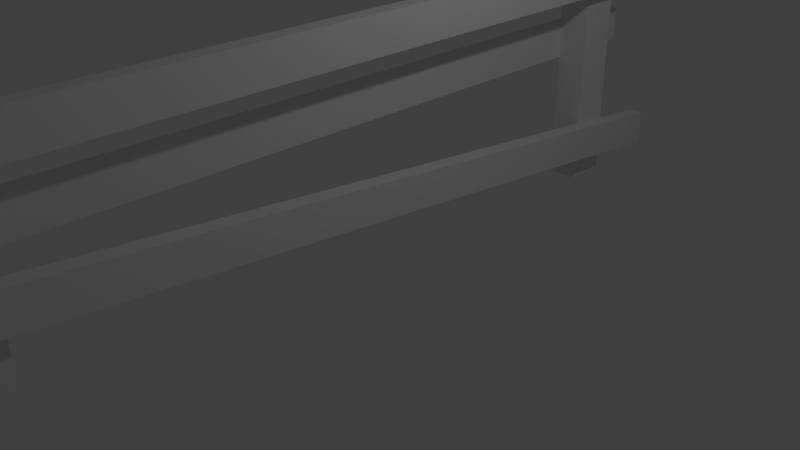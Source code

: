 # Source: fence01.blend  (saved by Blender 2.70.0; exported with 4.5.12 LTS)
import bpy
from mathutils import Matrix  # noqa: F401  (used for matrix-valued properties, if any)

bpy.ops.wm.read_factory_settings(use_empty=True)
scene = bpy.context.scene
scene.name = 'Scene'

# ---- collections
col_collection_1 = bpy.data.collections.new('Collection 1'); scene.collection.children.link(col_collection_1)

# ---- materials (node trees are filled in below, after node groups)
mat_material = bpy.data.materials.new('Material')
mat_material.alpha_threshold = 0.0
mat_material.use_transparent_shadow = False
mat_material.roughness = 0.5
mat_material.line_color = (0.0, 0.0, 0.0, 1.0)

# ---- material node trees

# ---- world
world_world = bpy.data.worlds.new('World'); scene.world = world_world
world_world.color = (0.05088, 0.05088, 0.05088)
world_world.use_sun_shadow = False
world_world.sun_shadow_jitter_overblur = 0.0
world_world.cycles.sampling_method = 'MANUAL'
world_world.cycles.sample_map_resolution = 256

# ---- cameras
cam_camera = bpy.data.cameras.new('Camera')
cam_camera.clip_end = 100.0
cam_camera.lens = 35.0
cam_camera.sensor_width = 32.0
cam_camera.sensor_height = 18.0
cam_camera.ortho_scale = 7.314
cam_camera.dof.focus_distance = 0.0
cam_camera.dof.aperture_fstop = 128.0

# ---- lights
light_lamp = bpy.data.lights.new('Lamp', 'POINT')
light_lamp.transmission_factor = 0.0
light_lamp.cutoff_distance = 30.0
light_lamp.energy = 100.0
light_lamp.shadow_buffer_clip_start = 1.001
light_lamp.shadow_soft_size = 0.1
light_lamp.shadow_maximum_resolution = 0.006
light_lamp.use_absolute_resolution = True
light_lamp.cycles.use_multiple_importance_sampling = False

# ---- meshes
me_cube = bpy.data.meshes.new('Cube')
me_cube.from_pydata([(0.3073, -4.612, -1.0), (0.3073, -5.176, -1.0), (-0.1271, -5.176, -1.0), (-0.1271, -4.612, -1.0), (0.3073, -4.612, 2.995), (0.3073, -5.176, 2.995), (-0.1271, -5.176, 2.995), (-0.1271, -4.612, 2.995), (0.3073, -5.406, 1.661), (0.3073, 5.204, 1.827), (0.5324, 5.204, 1.827), (0.5324, -5.406, 1.661), (0.3073, -5.413, 2.142), (0.3073, 5.196, 2.308), (0.5324, 5.196, 2.308), (0.5324, -5.413, 2.142), (0.3073, 4.388, -1.0), (0.3073, 3.824, -1.0), (-0.1271, 3.824, -1.0), (-0.1271, 4.388, -1.0), (0.3073, 4.388, 2.995), (0.3073, 3.824, 2.995), (-0.1271, 3.824, 2.995), (-0.1271, 4.388, 2.995), (0.3073, -5.411, 0.2073), (0.3073, 5.159, -0.7175), (0.5324, 5.159, -0.7175), (0.5324, -5.411, 0.2073), (0.3073, -5.369, 0.6861), (0.3073, 5.201, -0.2387), (0.5324, 5.201, -0.2387), (0.5324, -5.369, 0.6861), (-0.3522, -5.406, 0.6692), (-0.3522, 5.203, 0.8188), (-0.1271, 5.203, 0.8188), (-0.1271, -5.406, 0.6692), (-0.3522, -5.413, 1.15), (-0.3522, 5.197, 1.299), (-0.1271, 5.197, 1.299), (-0.1271, -5.413, 1.15)], [], [(12, 13, 9, 8), (4, 7, 6, 5), (0, 4, 5, 1), (1, 5, 6, 2), (2, 6, 7, 3), (4, 0, 3, 7), (13, 14, 10, 9), (14, 15, 11, 10), (15, 12, 8, 11), (8, 9, 10, 11), (15, 14, 13, 12), (20, 23, 22, 21), (16, 20, 21, 17), (17, 21, 22, 18), (18, 22, 23, 19), (20, 16, 19, 23), (28, 29, 25, 24), (29, 30, 26, 25), (30, 31, 27, 26), (31, 28, 24, 27), (24, 25, 26, 27), (31, 30, 29, 28), (36, 37, 33, 32), (37, 38, 34, 33), (38, 39, 35, 34), (39, 36, 32, 35), (32, 33, 34, 35), (39, 38, 37, 36)])
_uv = me_cube.uv_layers.new(name='UVMap')
_uv.uv.foreach_set('vector', [0.5378, 0.02035, 0.5378, 0.9796, 0.4943, 0.9796, 0.4943, 0.02035, 0.3429, 0.8762, 0.4381, 0.8762, 0.4381, 0.9999, 0.3429, 0.9999, 0.3429, 6.618e-05, 0.3429, 0.8762, 0.2191, 0.8762, 0.2191, 6.629e-05, 0.2191, 6.629e-05, 0.2191, 0.8762, 0.1238, 0.8762, 0.1238, 6.624e-05, 0.1238, 6.624e-05, 0.1238, 0.8762, 6.618e-05, 0.8762, 6.618e-05, 6.629e-05, 0.3429, 0.8762, 0.3429, 6.618e-05, 0.4381, 6.624e-05, 0.4381, 0.8762, 0.5581, 0.9999, 0.5581, 0.9796, 0.6016, 0.9796, 0.6016, 0.9999, 0.5581, 0.9796, 0.5581, 0.02035, 0.6016, 0.02035, 0.6016, 0.9796, 0.5581, 0.02035, 0.5581, 5.32e-06, 0.6016, 5.469e-06, 0.6016, 0.02035, 0.6219, 0.02035, 0.6219, 0.9796, 0.6016, 0.9796, 0.6016, 0.02035, 0.5581, 0.02035, 0.5581, 0.9796, 0.5378, 0.9796, 0.5378, 0.02035, 0.3429, 0.8762, 0.4381, 0.8762, 0.4381, 0.9999, 0.3429, 0.9999, 0.3429, 6.618e-05, 0.3429, 0.8762, 0.2191, 0.8762, 0.2191, 6.629e-05, 0.2191, 6.629e-05, 0.2191, 0.8762, 0.1238, 0.8762, 0.1238, 6.624e-05, 0.1238, 6.624e-05, 0.1238, 0.8762, 6.618e-05, 0.8762, 6.618e-05, 6.629e-05, 0.3429, 0.8762, 0.3429, 6.618e-05, 0.4381, 6.624e-05, 0.4381, 0.8762, 0.8532, 0.02035, 0.8532, 0.9796, 0.8097, 0.9796, 0.8097, 0.02035, 0.8735, 0.9999, 0.8735, 0.9796, 0.917, 0.9796, 0.917, 0.9999, 0.8735, 0.9796, 0.8735, 0.02035, 0.917, 0.02035, 0.917, 0.9796, 0.8735, 0.02035, 0.8735, 5.32e-06, 0.917, 5.469e-06, 0.917, 0.02035, 0.9373, 0.02035, 0.9373, 0.9796, 0.917, 0.9796, 0.917, 0.02035, 0.8735, 0.02035, 0.8735, 0.9796, 0.8532, 0.9796, 0.8532, 0.02035, 0.6948, 0.02035, 0.6948, 0.9796, 0.6513, 0.9796, 0.6513, 0.02035, 0.7151, 0.9999, 0.7151, 0.9796, 0.7586, 0.9796, 0.7586, 0.9999, 0.7151, 0.9796, 0.7151, 0.02035, 0.7586, 0.02035, 0.7586, 0.9796, 0.7151, 0.02035, 0.7151, 5.32e-06, 0.7586, 5.469e-06, 0.7586, 0.02035, 0.7789, 0.02035, 0.7789, 0.9796, 0.7586, 0.9796, 0.7586, 0.02035, 0.7151, 0.02035, 0.7151, 0.9796, 0.6948, 0.9796, 0.6948, 0.02035])
me_cube.materials.append(mat_material)
me_cube.use_remesh_preserve_volume = False
me_cube.use_remesh_preserve_attributes = False
me_cube.use_mirror_vertex_groups = False
me_cube.update()

# ---- objects
ob_cube = bpy.data.objects.new('Cube', me_cube)
ob_lamp = bpy.data.objects.new('Lamp', light_lamp)
ob_camera = bpy.data.objects.new('Camera', cam_camera)

# ---- transforms, parenting, visibility, modifiers, constraints
ob_cube.location = (0.0, 0.0, 1.0)
ob_cube.lock_rotations_4d = False
ob_cube.empty_display_type = 'ARROWS'
ob_cube.lineart.crease_threshold = 0.0
ob_lamp.location = (4.076, 1.005, 5.904)
ob_lamp.rotation_euler = (0.6503, 0.05522, 1.866)
ob_lamp.lock_rotations_4d = False
ob_lamp.empty_display_type = 'ARROWS'
ob_lamp.color = (0.0, 0.0, 0.0, 0.0)
ob_lamp.lineart.crease_threshold = 0.0
ob_camera.location = (7.481, -6.508, 5.344)
ob_camera.rotation_euler = (1.109, 0.01082, 0.8149)
ob_camera.lock_rotations_4d = False
ob_camera.empty_display_type = 'ARROWS'
ob_camera.color = (0.0, 0.0, 0.0, 0.0)
ob_camera.display_type = 'WIRE'
ob_camera.lineart.crease_threshold = 0.0

# ---- collection membership
col_collection_1.objects.link(ob_cube)
col_collection_1.objects.link(ob_lamp)
col_collection_1.objects.link(ob_camera)

# ---- scene / render settings (as saved in the file)
scene.camera = ob_camera
scene.frame_start = 1; scene.frame_end = 250; scene.frame_set(1)
scene.render.engine = 'BLENDER_EEVEE_NEXT'
scene.render.resolution_percentage = 50
scene.render.dither_intensity = 0.0
scene.cycles.use_denoising = False
scene.cycles.samples = 10
scene.cycles.sampling_pattern = 'TABULATED_SOBOL'
scene.cycles.light_sampling_threshold = 0.0
scene.cycles.use_adaptive_sampling = False
scene.cycles.use_light_tree = False
scene.cycles.blur_glossy = 0.0
scene.cycles.volume_bounces = 1
scene.cycles.pixel_filter_type = 'GAUSSIAN'
scene.cycles.sample_clamp_indirect = 0.0
scene.view_settings.view_transform = 'Standard'
bpy.context.view_layer.update()
